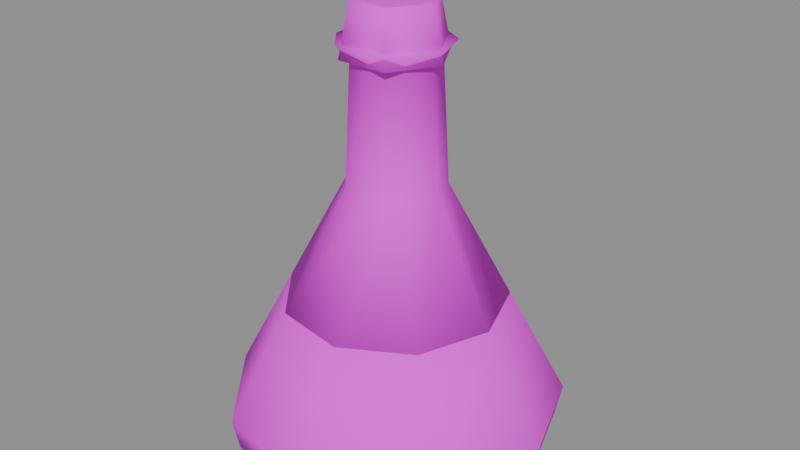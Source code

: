 # Source: item_shadow_essence.blend  (saved by Blender 5.3.31; exported with 4.5.12 LTS)
import bpy
from mathutils import Matrix  # noqa: F401  (used for matrix-valued properties, if any)

bpy.ops.wm.read_factory_settings(use_empty=True)
scene = bpy.context.scene
scene.name = 'Scene'

# ---- images (referenced by path relative to the original .blend; pixels are not part of the script)
import os
ASSET_DIR = os.environ.get("B2B_ASSET_DIR", "")  # directory of the original .blend (textures are referenced by path, not embedded)
HERE = os.path.dirname(os.path.abspath(__file__))  # packed textures are extracted next to this script under _unpacked/

def load_image(name, relpath, width, height, colorspace="sRGB"):
    """Load a texture the original file referenced (path relative to the .blend, or extracted next to this script)."""
    p = next((c for c in (os.path.join(HERE, relpath), os.path.join(ASSET_DIR, relpath)) if relpath and os.path.exists(c)), "")
    if p:
        img = bpy.data.images.load(p, check_existing=True)
        img.name = name
    else:  # same state as the original file: an image datablock whose file is absent (Cycles renders it pink)
        img = bpy.data.images.new(name, width, height)
        img.source = "FILE"
        img.filepath = "//" + (relpath or name)
    img.colorspace_settings.name = colorspace
    return img
img_village_palette_png = load_image('village_palette.png', 'village_palette.png', 1024, 1024, 'sRGB')

# ---- materials (node trees are filled in below, after node groups)
mat_villagepalette = bpy.data.materials.new('VillagePalette')

# ---- material node trees
mat_villagepalette.use_nodes = True; mat_villagepalette.node_tree.nodes.clear()
_N = mat_villagepalette.node_tree.nodes; _L = mat_villagepalette.node_tree.links
n0 = _N.new('ShaderNodeBsdfPrincipled'); n0.name = 'Principled BSDF'; n0.location = (-200, 100)
n0.inputs[2].default_value = 0.9
n0.inputs[10].default_value = 0.005
n1 = _N.new('ShaderNodeOutputMaterial'); n1.name = 'Material Output'; n1.location = (200, 100)
n2 = _N.new('ShaderNodeTexImage'); n2.name = 'Image Texture'; n2.location = (-320, 300)
n2.image = img_village_palette_png
_L.new(n0.outputs[0], n1.inputs[0])
_L.new(n2.outputs[0], n0.inputs[0])
n1.is_active_output = True

# ---- meshes
me_item_shadow_essence = bpy.data.meshes.new('item_shadow_essence')
me_item_shadow_essence.from_pydata([(0.0, 0.0, 0.02), (0.5, 0.0, 0.02), (0.383, 0.3214, 0.02), (0.08682, 0.4924, 0.02), (-0.25, 0.433, 0.02), (-0.4698, 0.171, 0.02), (-0.4698, -0.171, 0.02), (-0.25, -0.433, 0.02), (0.08682, -0.4924, 0.02), (0.383, -0.3214, 0.02), (0.52, 0.0, 0.12), (0.3983, 0.3342, 0.12), (0.0903, 0.5121, 0.12), (-0.26, 0.4503, 0.12), (-0.4886, 0.1779, 0.12), (-0.4886, -0.1779, 0.12), (-0.26, -0.4503, 0.12), (0.0903, -0.5121, 0.12), (0.3983, -0.3342, 0.12), (0.34, 0.0, 0.46), (0.2605, 0.2185, 0.46), (0.05904, 0.3348, 0.46), (-0.17, 0.2944, 0.46), (-0.3195, 0.1163, 0.46), (-0.3195, -0.1163, 0.46), (-0.17, -0.2944, 0.46), (0.05904, -0.3348, 0.46), (0.2605, -0.2185, 0.46), (0.0, 0.0, 0.46), (0.0, 0.0, 0.46), (0.34, 0.0, 0.46), (0.2605, 0.2185, 0.46), (0.05904, 0.3348, 0.46), (-0.17, 0.2944, 0.46), (-0.3195, 0.1163, 0.46), (-0.3195, -0.1163, 0.46), (-0.17, -0.2944, 0.46), (0.05904, -0.3348, 0.46), (0.2605, -0.2185, 0.46), (0.15, 0.0, 0.82), (0.1149, 0.09642, 0.82), (0.02605, 0.1477, 0.82), (-0.075, 0.1299, 0.82), (-0.141, 0.0513, 0.82), (-0.141, -0.0513, 0.82), (-0.075, -0.1299, 0.82), (0.02605, -0.1477, 0.82), (0.1149, -0.09642, 0.82), (0.13, 0.0, 1.2), (0.09959, 0.08356, 1.2), (0.02257, 0.128, 1.2), (-0.065, 0.1126, 1.2), (-0.1222, 0.04446, 1.2), (-0.1222, -0.04446, 1.2), (-0.065, -0.1126, 1.2), (0.02257, -0.128, 1.2), (0.09959, -0.08356, 1.2), (0.17, 0.0, 1.24), (0.1302, 0.1093, 1.24), (0.02952, 0.1674, 1.24), (-0.085, 0.1472, 1.24), (-0.1597, 0.05814, 1.24), (-0.1597, -0.05814, 1.24), (-0.085, -0.1472, 1.24), (0.02952, -0.1674, 1.24), (0.1302, -0.1093, 1.24), (0.0, 0.0, 1.24), (0.1615, 0.0, 1.2), (0.08075, 0.1399, 1.2), (-0.08075, 0.1399, 1.2), (-0.1615, 1.978e-17, 1.2), (-0.08075, -0.1399, 1.2), (0.08075, -0.1399, 1.2), (0.1275, 0.0, 1.36), (0.06375, 0.1104, 1.36), (-0.06375, 0.1104, 1.36), (-0.1275, 1.561e-17, 1.36), (-0.06375, -0.1104, 1.36), (0.06375, -0.1104, 1.36), (-0.1863, -0.3175, 0.14), (-0.1337, -0.3175, 0.14), (-0.1863, -0.4025, 0.14), (-0.1337, -0.4025, 0.14), (-0.16, -0.3863, 0.1825), (-0.16, -0.3337, 0.1825), (-0.16, -0.3863, 0.09747), (-0.16, -0.3337, 0.09747), (-0.1175, -0.36, 0.1137), (-0.1175, -0.36, 0.1663), (-0.2025, -0.36, 0.1137), (-0.2025, -0.36, 0.1663), (-0.02629, -0.3175, 0.24), (0.02629, -0.3175, 0.24), (-0.02629, -0.4025, 0.24), (0.02629, -0.4025, 0.24), (0.0, -0.3863, 0.2825), (0.0, -0.3337, 0.2825), (0.0, -0.3863, 0.1975), (0.0, -0.3337, 0.1975), (0.04253, -0.36, 0.2137), (0.04253, -0.36, 0.2663), (-0.04253, -0.36, 0.2137), (-0.04253, -0.36, 0.2663), (0.1337, -0.3175, 0.14), (0.1863, -0.3175, 0.14), (0.1337, -0.4025, 0.14), (0.1863, -0.4025, 0.14), (0.16, -0.3863, 0.1825), (0.16, -0.3337, 0.1825), (0.16, -0.3863, 0.09747), (0.16, -0.3337, 0.09747), (0.2025, -0.36, 0.1137), (0.2025, -0.36, 0.1663), (0.1175, -0.36, 0.1137), (0.1175, -0.36, 0.1663)], [], [(0, 2, 1), (0, 3, 2), (0, 4, 3), (0, 5, 4), (0, 6, 5), (0, 7, 6), (0, 8, 7), (0, 9, 8), (0, 1, 9), (1, 2, 11, 10), (2, 3, 12, 11), (3, 4, 13, 12), (4, 5, 14, 13), (5, 6, 15, 14), (6, 7, 16, 15), (7, 8, 17, 16), (8, 9, 18, 17), (9, 1, 10, 18), (10, 11, 20, 19), (11, 12, 21, 20), (12, 13, 22, 21), (13, 14, 23, 22), (14, 15, 24, 23), (15, 16, 25, 24), (16, 17, 26, 25), (17, 18, 27, 26), (18, 10, 19, 27), (19, 20, 28), (20, 21, 28), (21, 22, 28), (22, 23, 28), (23, 24, 28), (24, 25, 28), (25, 26, 28), (26, 27, 28), (27, 19, 28), (29, 31, 30), (29, 32, 31), (29, 33, 32), (29, 34, 33), (29, 35, 34), (29, 36, 35), (29, 37, 36), (29, 38, 37), (29, 30, 38), (30, 31, 40, 39), (31, 32, 41, 40), (32, 33, 42, 41), (33, 34, 43, 42), (34, 35, 44, 43), (35, 36, 45, 44), (36, 37, 46, 45), (37, 38, 47, 46), (38, 30, 39, 47), (39, 40, 49, 48), (40, 41, 50, 49), (41, 42, 51, 50), (42, 43, 52, 51), (43, 44, 53, 52), (44, 45, 54, 53), (45, 46, 55, 54), (46, 47, 56, 55), (47, 39, 48, 56), (48, 49, 58, 57), (49, 50, 59, 58), (50, 51, 60, 59), (51, 52, 61, 60), (52, 53, 62, 61), (53, 54, 63, 62), (54, 55, 64, 63), (55, 56, 65, 64), (56, 48, 57, 65), (57, 58, 66), (58, 59, 66), (59, 60, 66), (60, 61, 66), (61, 62, 66), (62, 63, 66), (63, 64, 66), (64, 65, 66), (65, 57, 66), (67, 68, 74, 73), (68, 69, 75, 74), (69, 70, 76, 75), (70, 71, 77, 76), (71, 72, 78, 77), (72, 67, 73, 78), (72, 71, 70, 69, 68, 67), (73, 74, 75, 76, 77, 78), (79, 90, 84), (79, 84, 80), (79, 80, 86), (79, 86, 89), (79, 89, 90), (80, 84, 88), (84, 90, 83), (90, 89, 81), (89, 86, 85), (86, 80, 87), (82, 88, 83), (82, 83, 81), (82, 81, 85), (82, 85, 87), (82, 87, 88), (83, 88, 84), (81, 83, 90), (85, 81, 89), (87, 85, 86), (88, 87, 80), (91, 102, 96), (91, 96, 92), (91, 92, 98), (91, 98, 101), (91, 101, 102), (92, 96, 100), (96, 102, 95), (102, 101, 93), (101, 98, 97), (98, 92, 99), (94, 100, 95), (94, 95, 93), (94, 93, 97), (94, 97, 99), (94, 99, 100), (95, 100, 96), (93, 95, 102), (97, 93, 101), (99, 97, 98), (100, 99, 92), (103, 114, 108), (103, 108, 104), (103, 104, 110), (103, 110, 113), (103, 113, 114), (104, 108, 112), (108, 114, 107), (114, 113, 105), (113, 110, 109), (110, 104, 111), (106, 112, 107), (106, 107, 105), (106, 105, 109), (106, 109, 111), (106, 111, 112), (107, 112, 108), (105, 107, 114), (109, 105, 113), (111, 109, 110), (112, 111, 104)])
me_item_shadow_essence.polygons.foreach_set('use_smooth', [1, 1, 1, 1, 1, 1, 1, 1, 1, 1, 1, 1, 1, 1, 1, 1, 1, 1, 1, 1, 1, 1, 1, 1, 1, 1, 1, 1, 1, 1, 1, 1, 1, 1, 1, 1, 1, 1, 1, 1, 1, 1, 1, 1, 1, 1, 1, 1, 1, 1, 1, 1, 1, 1, 1, 1, 1, 1, 1, 1, 1, 1, 1, 1, 1, 1, 1, 1, 1, 1, 1, 1, 1, 1, 1, 1, 1, 1, 1, 1, 1, 1, 1, 1, 1, 1, 1, 0, 0, 0, 0, 0, 0, 0, 0, 0, 0, 0, 0, 0, 0, 0, 0, 0, 0, 0, 0, 0, 0, 0, 0, 0, 0, 0, 0, 0, 0, 0, 0, 0, 0, 0, 0, 0, 0, 0, 0, 0, 0, 0, 0, 0, 0, 0, 0, 0, 0, 0, 0, 0, 0, 0, 0, 0, 0, 0, 0, 0, 0])
_uv = me_item_shadow_essence.uv_layers.new(name='UVMap')
_uv.uv.foreach_set('vector', [0.3828, 0.45, 0.3828, 0.45, 0.3828, 0.45, 0.3828, 0.45, 0.3828, 0.45, 0.3828, 0.45, 0.3828, 0.45, 0.3828, 0.45, 0.3828, 0.45, 0.3828, 0.45, 0.3828, 0.45, 0.3828, 0.45, 0.3828, 0.45, 0.3828, 0.45, 0.3828, 0.45, 0.3828, 0.45, 0.3828, 0.45, 0.3828, 0.45, 0.3828, 0.45, 0.3828, 0.45, 0.3828, 0.45, 0.3828, 0.45, 0.3828, 0.45, 0.3828, 0.45, 0.3828, 0.45, 0.3828, 0.45, 0.3828, 0.45, 0.3828, 0.45, 0.3828, 0.45, 0.3828, 0.575, 0.3828, 0.575, 0.3828, 0.45, 0.3828, 0.45, 0.3828, 0.575, 0.3828, 0.575, 0.3828, 0.45, 0.3828, 0.45, 0.3828, 0.575, 0.3828, 0.575, 0.3828, 0.45, 0.3828, 0.45, 0.3828, 0.575, 0.3828, 0.575, 0.3828, 0.45, 0.3828, 0.45, 0.3828, 0.575, 0.3828, 0.575, 0.3828, 0.45, 0.3828, 0.45, 0.3828, 0.575, 0.3828, 0.575, 0.3828, 0.45, 0.3828, 0.45, 0.3828, 0.575, 0.3828, 0.575, 0.3828, 0.45, 0.3828, 0.45, 0.3828, 0.575, 0.3828, 0.575, 0.3828, 0.45, 0.3828, 0.45, 0.3828, 0.575, 0.3828, 0.575, 0.3828, 0.575, 0.3828, 0.575, 0.3828, 0.97, 0.3828, 0.97, 0.3828, 0.575, 0.3828, 0.575, 0.3828, 0.97, 0.3828, 0.97, 0.3828, 0.575, 0.3828, 0.575, 0.3828, 0.97, 0.3828, 0.97, 0.3828, 0.575, 0.3828, 0.575, 0.3828, 0.97, 0.3828, 0.97, 0.3828, 0.575, 0.3828, 0.575, 0.3828, 0.97, 0.3828, 0.97, 0.3828, 0.575, 0.3828, 0.575, 0.3828, 0.97, 0.3828, 0.97, 0.3828, 0.575, 0.3828, 0.575, 0.3828, 0.97, 0.3828, 0.97, 0.3828, 0.575, 0.3828, 0.575, 0.3828, 0.97, 0.3828, 0.97, 0.3828, 0.575, 0.3828, 0.575, 0.3828, 0.97, 0.3828, 0.97, 0.3828, 0.97, 0.3828, 0.97, 0.3828, 0.97, 0.3828, 0.97, 0.3828, 0.97, 0.3828, 0.97, 0.3828, 0.97, 0.3828, 0.97, 0.3828, 0.97, 0.3828, 0.97, 0.3828, 0.97, 0.3828, 0.97, 0.3828, 0.97, 0.3828, 0.97, 0.3828, 0.97, 0.3828, 0.97, 0.3828, 0.97, 0.3828, 0.97, 0.3828, 0.97, 0.3828, 0.97, 0.3828, 0.97, 0.3828, 0.97, 0.3828, 0.97, 0.3828, 0.97, 0.3828, 0.97, 0.3828, 0.97, 0.3828, 0.97, 0.3516, 0.5, 0.3516, 0.5, 0.3516, 0.5, 0.3516, 0.5, 0.3516, 0.5, 0.3516, 0.5, 0.3516, 0.5, 0.3516, 0.5, 0.3516, 0.5, 0.3516, 0.5, 0.3516, 0.5, 0.3516, 0.5, 0.3516, 0.5, 0.3516, 0.5, 0.3516, 0.5, 0.3516, 0.5, 0.3516, 0.5, 0.3516, 0.5, 0.3516, 0.5, 0.3516, 0.5, 0.3516, 0.5, 0.3516, 0.5, 0.3516, 0.5, 0.3516, 0.5, 0.3516, 0.5, 0.3516, 0.5, 0.3516, 0.5, 0.3516, 0.5, 0.3516, 0.5, 0.3516, 0.7308, 0.3516, 0.7308, 0.3516, 0.5, 0.3516, 0.5, 0.3516, 0.7308, 0.3516, 0.7308, 0.3516, 0.5, 0.3516, 0.5, 0.3516, 0.7308, 0.3516, 0.7308, 0.3516, 0.5, 0.3516, 0.5, 0.3516, 0.7308, 0.3516, 0.7308, 0.3516, 0.5, 0.3516, 0.5, 0.3516, 0.7308, 0.3516, 0.7308, 0.3516, 0.5, 0.3516, 0.5, 0.3516, 0.7308, 0.3516, 0.7308, 0.3516, 0.5, 0.3516, 0.5, 0.3516, 0.7308, 0.3516, 0.7308, 0.3516, 0.5, 0.3516, 0.5, 0.3516, 0.7308, 0.3516, 0.7308, 0.3516, 0.5, 0.3516, 0.5, 0.3516, 0.7308, 0.3516, 0.7308, 0.3516, 0.7308, 0.3516, 0.7308, 0.3516, 0.97, 0.3516, 0.97, 0.3516, 0.7308, 0.3516, 0.7308, 0.3516, 0.97, 0.3516, 0.97, 0.3516, 0.7308, 0.3516, 0.7308, 0.3516, 0.97, 0.3516, 0.97, 0.3516, 0.7308, 0.3516, 0.7308, 0.3516, 0.97, 0.3516, 0.97, 0.3516, 0.7308, 0.3516, 0.7308, 0.3516, 0.97, 0.3516, 0.97, 0.3516, 0.7308, 0.3516, 0.7308, 0.3516, 0.97, 0.3516, 0.97, 0.3516, 0.7308, 0.3516, 0.7308, 0.3516, 0.97, 0.3516, 0.97, 0.3516, 0.7308, 0.3516, 0.7308, 0.3516, 0.97, 0.3516, 0.97, 0.3516, 0.7308, 0.3516, 0.7308, 0.3516, 0.97, 0.3516, 0.97, 0.3516, 0.97, 0.3516, 0.97, 0.3516, 0.97, 0.3516, 0.97, 0.3516, 0.97, 0.3516, 0.97, 0.3516, 0.97, 0.3516, 0.97, 0.3516, 0.97, 0.3516, 0.97, 0.3516, 0.97, 0.3516, 0.97, 0.3516, 0.97, 0.3516, 0.97, 0.3516, 0.97, 0.3516, 0.97, 0.3516, 0.97, 0.3516, 0.97, 0.3516, 0.97, 0.3516, 0.97, 0.3516, 0.97, 0.3516, 0.97, 0.3516, 0.97, 0.3516, 0.97, 0.3516, 0.97, 0.3516, 0.97, 0.3516, 0.97, 0.3516, 0.97, 0.3516, 0.97, 0.3516, 0.97, 0.3516, 0.97, 0.3516, 0.97, 0.3516, 0.97, 0.3516, 0.97, 0.3516, 0.97, 0.3516, 0.97, 0.3516, 0.97, 0.3516, 0.97, 0.3516, 0.97, 0.3516, 0.97, 0.3516, 0.97, 0.3516, 0.97, 0.3516, 0.97, 0.3516, 0.97, 0.3516, 0.97, 0.3516, 0.97, 0.3516, 0.97, 0.3516, 0.97, 0.3516, 0.97, 0.3516, 0.97, 0.3516, 0.97, 0.3516, 0.97, 0.3516, 0.97, 0.3516, 0.97, 0.3516, 0.97, 0.3516, 0.97, 0.3516, 0.97, 0.3516, 0.97, 0.3516, 0.97, 0.3516, 0.97, 0.3516, 0.97, 0.3516, 0.97, 0.3516, 0.97, 0.1641, 0.42, 0.1641, 0.42, 0.1641, 0.6, 0.1641, 0.6, 0.1641, 0.42, 0.1641, 0.42, 0.1641, 0.6, 0.1641, 0.6, 0.1641, 0.42, 0.1641, 0.42, 0.1641, 0.6, 0.1641, 0.6, 0.1641, 0.42, 0.1641, 0.42, 0.1641, 0.6, 0.1641, 0.6, 0.1641, 0.42, 0.1641, 0.42, 0.1641, 0.6, 0.1641, 0.6, 0.1641, 0.42, 0.1641, 0.42, 0.1641, 0.6, 0.1641, 0.6, 0.1641, 0.42, 0.1641, 0.42, 0.1641, 0.42, 0.1641, 0.42, 0.1641, 0.42, 0.1641, 0.42, 0.1641, 0.6, 0.1641, 0.6, 0.1641, 0.6, 0.1641, 0.6, 0.1641, 0.6, 0.1641, 0.6, 0.9766, 0.85, 0.9766, 0.9427, 0.9766, 0.97, 0.9766, 0.85, 0.9766, 0.97, 0.9766, 0.85, 0.9766, 0.85, 0.9766, 0.85, 0.9766, 0.7, 0.9766, 0.85, 0.9766, 0.7, 0.9766, 0.7573, 0.9766, 0.85, 0.9766, 0.7573, 0.9766, 0.9427, 0.9766, 0.85, 0.9766, 0.97, 0.9766, 0.9427, 0.9766, 0.97, 0.9766, 0.9427, 0.9766, 0.97, 0.9766, 0.9427, 0.9766, 0.7573, 0.9766, 0.85, 0.9766, 0.7573, 0.9766, 0.7, 0.9766, 0.7, 0.9766, 0.7, 0.9766, 0.85, 0.9766, 0.7573, 0.9766, 0.85, 0.9766, 0.9427, 0.9766, 0.97, 0.9766, 0.85, 0.9766, 0.97, 0.9766, 0.85, 0.9766, 0.85, 0.9766, 0.85, 0.9766, 0.7, 0.9766, 0.85, 0.9766, 0.7, 0.9766, 0.7573, 0.9766, 0.85, 0.9766, 0.7573, 0.9766, 0.9427, 0.9766, 0.97, 0.9766, 0.9427, 0.9766, 0.97, 0.9766, 0.85, 0.9766, 0.97, 0.9766, 0.9427, 0.9766, 0.7, 0.9766, 0.85, 0.9766, 0.7573, 0.9766, 0.7573, 0.9766, 0.7, 0.9766, 0.7, 0.9766, 0.9427, 0.9766, 0.7573, 0.9766, 0.85, 0.9766, 0.85, 0.9766, 0.9427, 0.9766, 0.97, 0.9766, 0.85, 0.9766, 0.97, 0.9766, 0.85, 0.9766, 0.85, 0.9766, 0.85, 0.9766, 0.7, 0.9766, 0.85, 0.9766, 0.7, 0.9766, 0.7573, 0.9766, 0.85, 0.9766, 0.7573, 0.9766, 0.9427, 0.9766, 0.85, 0.9766, 0.97, 0.9766, 0.9427, 0.9766, 0.97, 0.9766, 0.9427, 0.9766, 0.97, 0.9766, 0.9427, 0.9766, 0.7573, 0.9766, 0.85, 0.9766, 0.7573, 0.9766, 0.7, 0.9766, 0.7, 0.9766, 0.7, 0.9766, 0.85, 0.9766, 0.7573, 0.9766, 0.85, 0.9766, 0.9427, 0.9766, 0.97, 0.9766, 0.85, 0.9766, 0.97, 0.9766, 0.85, 0.9766, 0.85, 0.9766, 0.85, 0.9766, 0.7, 0.9766, 0.85, 0.9766, 0.7, 0.9766, 0.7573, 0.9766, 0.85, 0.9766, 0.7573, 0.9766, 0.9427, 0.9766, 0.97, 0.9766, 0.9427, 0.9766, 0.97, 0.9766, 0.85, 0.9766, 0.97, 0.9766, 0.9427, 0.9766, 0.7, 0.9766, 0.85, 0.9766, 0.7573, 0.9766, 0.7573, 0.9766, 0.7, 0.9766, 0.7, 0.9766, 0.9427, 0.9766, 0.7573, 0.9766, 0.85, 0.9766, 0.85, 0.9766, 0.9427, 0.9766, 0.97, 0.9766, 0.85, 0.9766, 0.97, 0.9766, 0.85, 0.9766, 0.85, 0.9766, 0.85, 0.9766, 0.7, 0.9766, 0.85, 0.9766, 0.7, 0.9766, 0.7573, 0.9766, 0.85, 0.9766, 0.7573, 0.9766, 0.9427, 0.9766, 0.85, 0.9766, 0.97, 0.9766, 0.9427, 0.9766, 0.97, 0.9766, 0.9427, 0.9766, 0.97, 0.9766, 0.9427, 0.9766, 0.7573, 0.9766, 0.85, 0.9766, 0.7573, 0.9766, 0.7, 0.9766, 0.7, 0.9766, 0.7, 0.9766, 0.85, 0.9766, 0.7573, 0.9766, 0.85, 0.9766, 0.9427, 0.9766, 0.97, 0.9766, 0.85, 0.9766, 0.97, 0.9766, 0.85, 0.9766, 0.85, 0.9766, 0.85, 0.9766, 0.7, 0.9766, 0.85, 0.9766, 0.7, 0.9766, 0.7573, 0.9766, 0.85, 0.9766, 0.7573, 0.9766, 0.9427, 0.9766, 0.97, 0.9766, 0.9427, 0.9766, 0.97, 0.9766, 0.85, 0.9766, 0.97, 0.9766, 0.9427, 0.9766, 0.7, 0.9766, 0.85, 0.9766, 0.7573, 0.9766, 0.7573, 0.9766, 0.7, 0.9766, 0.7, 0.9766, 0.9427, 0.9766, 0.7573, 0.9766, 0.85])
me_item_shadow_essence.materials.append(mat_villagepalette)
me_item_shadow_essence.update()

# ---- objects
ob_item_shadow_essence = bpy.data.objects.new('item_shadow_essence', me_item_shadow_essence)

# ---- transforms, parenting, visibility, modifiers, constraints
ob_item_shadow_essence.location = (0.0, 0.0, 0.0)

# ---- collection membership
scene.collection.objects.link(ob_item_shadow_essence)

# ---- scene / render settings (as saved in the file)
scene.frame_start = 1; scene.frame_end = 250; scene.frame_set(1)
scene.render.engine = 'BLENDER_EEVEE_NEXT'
scene.render.bake_bias = 0.0
scene.render.bake_samples = 0
scene.render.compositor_device = 'GPU'
scene.eevee.use_volume_custom_range = False
scene.eevee.fast_gi_thickness_near = 0.1
scene.eevee.fast_gi_thickness_far = 0.0
scene.eevee.ray_tracing_options.screen_trace_thickness = 0.1
bpy.context.view_layer.update()

# ---- added for rendering (the .blend has no active camera and no usable light): camera, sun + grey world if the file has none
cam_auto = bpy.data.cameras.new('AutoCamera')
cam_auto.lens = 50.0
cam_auto.sensor_width = 36.0
cam_auto.clip_end = 1000.0
ob_auto_camera = bpy.data.objects.new('AutoCamera', cam_auto)
scene.collection.objects.link(ob_auto_camera)
ob_auto_camera.location = (1.83391, -2.18188, 2.14459)
ob_auto_camera.rotation_euler = (1.09748, -7.21219e-08, 0.694738)
scene.camera = ob_auto_camera
light_auto_sun = bpy.data.lights.new('AutoSun', 'SUN')
light_auto_sun.energy = 3.0
light_auto_sun.angle = 0.0523599
ob_auto_sun = bpy.data.objects.new('AutoSun', light_auto_sun)
scene.collection.objects.link(ob_auto_sun)
ob_auto_sun.rotation_euler = (0.872665, 0.174533, 0.523599)
if scene.world is None:
    world_auto = bpy.data.worlds.new('AutoWorld')
    world_auto.color = (0.3, 0.3, 0.3)
    scene.world = world_auto
bpy.context.view_layer.update()
